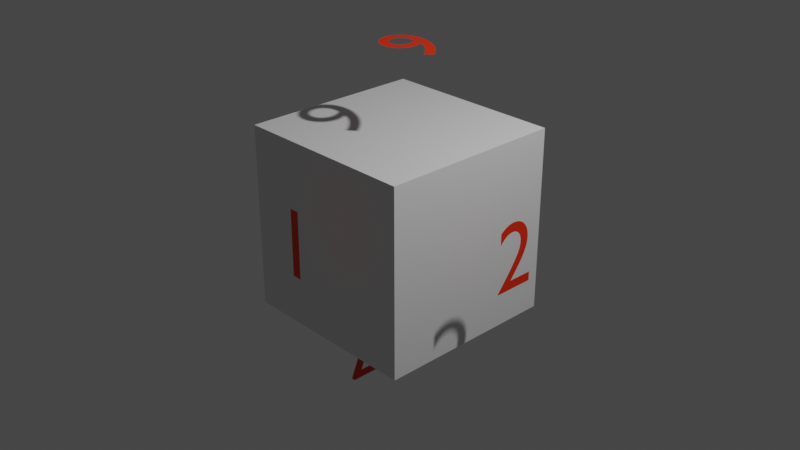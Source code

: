 # Source: cube.blend  (saved by Blender 3.3.6; exported with 4.5.12 LTS)
import bpy
from mathutils import Matrix  # noqa: F401  (used for matrix-valued properties, if any)

bpy.ops.wm.read_factory_settings(use_empty=True)
scene = bpy.context.scene
scene.name = 'Scene'

# ---- collections
col_collection = bpy.data.collections.new('Collection'); scene.collection.children.link(col_collection)

# ---- materials (node trees are filled in below, after node groups)
mat_material = bpy.data.materials.new('Material')
mat_material.alpha_threshold = 0.0
mat_material.use_transparent_shadow = False
mat_material.roughness = 0.5
mat_material.line_color = (0.0, 0.0, 0.0, 1.0)
mat_material_001 = bpy.data.materials.new('Material.001')
mat_material_001.use_transparent_shadow = False

# ---- material node trees
mat_material.use_nodes = True; mat_material.node_tree.nodes.clear()
_N = mat_material.node_tree.nodes; _L = mat_material.node_tree.links
n0 = _N.new('ShaderNodeOutputMaterial'); n0.name = 'Material Output'; n0.location = (300, 300)
n1 = _N.new('ShaderNodeBsdfPrincipled'); n1.name = 'Principled BSDF'; n1.location = (10, 300)
n1.distribution = 'GGX'
n1.subsurface_method = 'RANDOM_WALK_SKIN'
n1.inputs[3].default_value = 1.45
n1.inputs[27].default_value = (0.0, 0.0, 0.0, 1.0)
n1.inputs[28].default_value = 1.0
_L.new(n1.outputs[0], n0.inputs[0])
n0.is_active_output = True
mat_material_001.use_nodes = True; mat_material_001.node_tree.nodes.clear()
_N = mat_material_001.node_tree.nodes; _L = mat_material_001.node_tree.links
n0 = _N.new('ShaderNodeBsdfPrincipled'); n0.name = 'Principled BSDF'; n0.location = (10, 300)
n0.distribution = 'GGX'
n0.subsurface_method = 'RANDOM_WALK_SKIN'
n0.inputs[0].default_value = (0.8, 0.02541, 0.0, 1.0)
n0.inputs[3].default_value = 1.45
n0.inputs[27].default_value = (0.0, 0.0, 0.0, 1.0)
n0.inputs[28].default_value = 1.0
n1 = _N.new('ShaderNodeOutputMaterial'); n1.name = 'Material Output'; n1.location = (300, 300)
_L.new(n0.outputs[0], n1.inputs[0])
n1.is_active_output = True

# ---- world
world_world = bpy.data.worlds.new('World'); scene.world = world_world
world_world.use_nodes = True; world_world.node_tree.nodes.clear()
_N = world_world.node_tree.nodes; _L = world_world.node_tree.links
n0 = _N.new('ShaderNodeOutputWorld'); n0.name = 'World Output'; n0.location = (300, 300)
n1 = _N.new('ShaderNodeBackground'); n1.name = 'Background'; n1.location = (10, 300)
n1.inputs[0].default_value = (0.05088, 0.05088, 0.05088, 1.0)
_L.new(n1.outputs[0], n0.inputs[0])
n0.is_active_output = True
world_world.color = (0.05088, 0.05088, 0.05088)
world_world.use_sun_shadow = False
world_world.sun_shadow_jitter_overblur = 0.0

# ---- cameras
cam_camera = bpy.data.cameras.new('Camera')
cam_camera.clip_end = 100.0
cam_camera.ortho_scale = 7.314

# ---- lights
light_light = bpy.data.lights.new('Light', 'POINT')
light_light.transmission_factor = 0.0
light_light.energy = 1000.0
light_light.shadow_soft_size = 0.1
light_light.shadow_maximum_resolution = 0.006
light_light.use_absolute_resolution = True

# ---- meshes
me_cube = bpy.data.meshes.new('Cube')
me_cube.from_pydata([(1.0, 1.0, 1.0), (1.0, 1.0, -1.0), (1.0, -1.0, 1.0), (1.0, -1.0, -1.0), (-1.0, 1.0, 1.0), (-1.0, 1.0, -1.0), (-1.0, -1.0, 1.0), (-1.0, -1.0, -1.0)], [], [(0, 4, 6, 2), (3, 2, 6, 7), (7, 6, 4, 5), (5, 1, 3, 7), (1, 0, 2, 3), (5, 4, 0, 1)])
_uv = me_cube.uv_layers.new(name='UVMap')
_uv.uv.foreach_set('vector', [0.625, 0.5, 0.875, 0.5, 0.875, 0.75, 0.625, 0.75, 0.375, 0.75, 0.625, 0.75, 0.625, 1.0, 0.375, 1.0, 0.375, 0.0, 0.625, 0.0, 0.625, 0.25, 0.375, 0.25, 0.125, 0.5, 0.375, 0.5, 0.375, 0.75, 0.125, 0.75, 0.375, 0.5, 0.625, 0.5, 0.625, 0.75, 0.375, 0.75, 0.375, 0.25, 0.625, 0.25, 0.625, 0.5, 0.375, 0.5])
me_cube.materials.append(mat_material)
me_cube.use_mirror_vertex_groups = False
me_cube.update()

# ---- curves / text
txt_text = bpy.data.curves.new('Text', 'FONT')
txt_text.dimensions = '2D'
txt_text.body = '1'
txt_text.materials.append(mat_material_001)
txt_text_001 = bpy.data.curves.new('Text.001', 'FONT')
txt_text_001.dimensions = '2D'
txt_text_001.body = '2'
txt_text_001.materials.append(mat_material_001)
txt_text_002 = bpy.data.curves.new('Text.002', 'FONT')
txt_text_002.dimensions = '2D'
txt_text_002.body = '4'
txt_text_002.materials.append(mat_material_001)
txt_text_003 = bpy.data.curves.new('Text.003', 'FONT')
txt_text_003.dimensions = '2D'
txt_text_003.body = '7'
txt_text_003.materials.append(mat_material_001)
txt_text_004 = bpy.data.curves.new('Text.004', 'FONT')
txt_text_004.dimensions = '2D'
txt_text_004.body = '6'
txt_text_004.materials.append(mat_material_001)
txt_text_005 = bpy.data.curves.new('Text.005', 'FONT')
txt_text_005.dimensions = '2D'
txt_text_005.body = '9'
txt_text_005.materials.append(mat_material_001)

# ---- objects
ob_cube = bpy.data.objects.new('Cube', me_cube)
ob_light = bpy.data.objects.new('Light', light_light)
ob_camera = bpy.data.objects.new('Camera', cam_camera)
ob_text = bpy.data.objects.new('Text', txt_text)
ob_text_001 = bpy.data.objects.new('Text.001', txt_text_001)
ob_text_002 = bpy.data.objects.new('Text.002', txt_text_002)
ob_text_003 = bpy.data.objects.new('Text.003', txt_text_003)
ob_text_004 = bpy.data.objects.new('Text.004', txt_text_004)
ob_text_005 = bpy.data.objects.new('Text.005', txt_text_005)

# ---- transforms, parenting, visibility, modifiers, constraints
ob_cube.location = (0.0, 0.0, 0.0)
ob_cube.lock_rotations_4d = False
ob_cube.empty_display_type = 'ARROWS'
ob_cube.lineart.crease_threshold = 0.0
ob_light.location = (4.076, 1.005, 5.904)
ob_light.rotation_euler = (0.6503, 0.05522, 1.866)
ob_light.lock_rotations_4d = False
ob_light.empty_display_type = 'ARROWS'
ob_light.color = (0.0, 0.0, 0.0, 0.0)
ob_light.lineart.crease_threshold = 0.0
ob_camera.location = (7.359, -6.926, 4.958)
ob_camera.rotation_euler = (1.109, 0.0, 0.8149)
ob_camera.lock_rotations_4d = False
ob_camera.empty_display_type = 'ARROWS'
ob_camera.color = (0.0, 0.0, 0.0, 0.0)
ob_camera.display_type = 'WIRE'
ob_camera.lineart.crease_threshold = 0.0
ob_text.location = (0.0, -1.518, 0.0)
ob_text.rotation_euler = (1.571, -0.0, 0.0)
ob_text_001.location = (1.556, -0.263, -0.1543)
ob_text_001.rotation_euler = (1.571, -0.0, 1.571)
ob_text_002.location = (-0.3116, -0.02203, -1.585)
ob_text_002.rotation_euler = (3.142, -0.0, 0.0)
ob_text_003.location = (-0.2997, 1.704, 0.1081)
ob_text_003.rotation_euler = (4.712, -0.0, 0.0)
ob_text_004.location = (-1.599, -0.3358, 0.4015)
ob_text_004.rotation_euler = (4.712, -0.0, 1.571)
ob_text_005.location = (0.5784, -0.3116, 1.89)
ob_text_005.rotation_euler = (6.283, -4.371e-08, 1.571)

# ---- collection membership
col_collection.objects.link(ob_cube)
col_collection.objects.link(ob_light)
col_collection.objects.link(ob_camera)
col_collection.objects.link(ob_text)
col_collection.objects.link(ob_text_001)
col_collection.objects.link(ob_text_002)
col_collection.objects.link(ob_text_003)
col_collection.objects.link(ob_text_004)
col_collection.objects.link(ob_text_005)

# ---- scene / render settings (as saved in the file)
scene.camera = ob_camera
scene.frame_start = 1; scene.frame_end = 250; scene.frame_set(1)
scene.render.engine = 'BLENDER_EEVEE_NEXT'
scene.cycles.sampling_pattern = 'TABULATED_SOBOL'
scene.cycles.use_light_tree = False
scene.view_settings.view_transform = 'Filmic'
bpy.context.view_layer.update()
